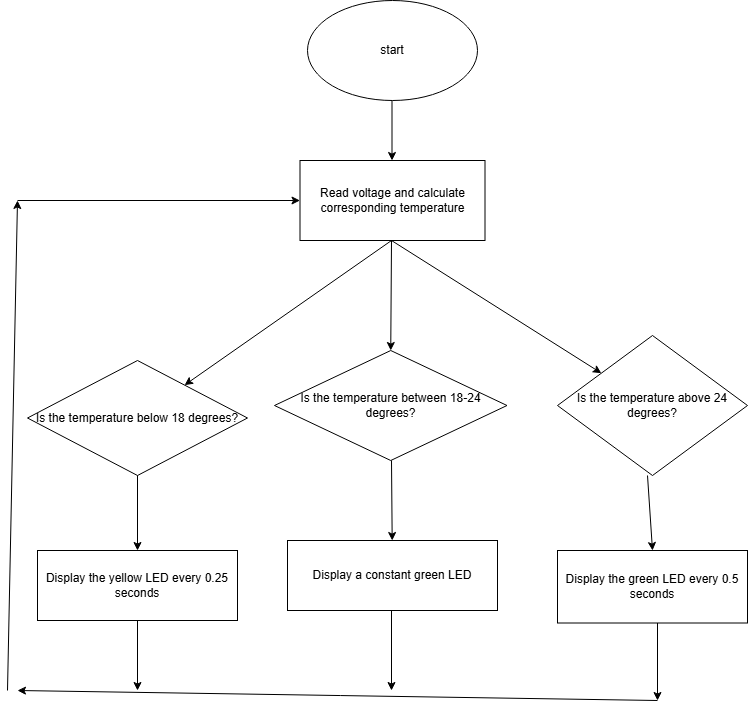

The diagram above was exported from draw.io. Its source (the exported page's mxGraphModel, read from the mxfile embedded in the PNG):
<mxGraphModel dx="794" dy="458" grid="1" gridSize="10" guides="1" tooltips="1" connect="1" arrows="1" fold="1" page="1" pageScale="1" pageWidth="827" pageHeight="1169" math="0" shadow="0">
  <root>
    <mxCell id="0" />
    <mxCell id="1" parent="0" />
    <mxCell id="PxEpA54hfMMtTBsyZat9-1" value="start" style="ellipse;whiteSpace=wrap;html=1;" vertex="1" parent="1">
      <mxGeometry x="330" y="30" width="170" height="100" as="geometry" />
    </mxCell>
    <mxCell id="PxEpA54hfMMtTBsyZat9-2" value="" style="endArrow=classic;html=1;rounded=0;" edge="1" parent="1">
      <mxGeometry width="50" height="50" relative="1" as="geometry">
        <mxPoint x="414.5" y="130" as="sourcePoint" />
        <mxPoint x="414.5" y="190" as="targetPoint" />
      </mxGeometry>
    </mxCell>
    <mxCell id="PxEpA54hfMMtTBsyZat9-3" value="Read voltage and calculate corresponding temperature" style="rounded=0;whiteSpace=wrap;html=1;" vertex="1" parent="1">
      <mxGeometry x="322.5" y="190" width="185" height="80" as="geometry" />
    </mxCell>
    <mxCell id="PxEpA54hfMMtTBsyZat9-5" value="Is the temperature between 18-24 degrees?" style="rhombus;whiteSpace=wrap;html=1;" vertex="1" parent="1">
      <mxGeometry x="297" y="380" width="232.5" height="110" as="geometry" />
    </mxCell>
    <mxCell id="PxEpA54hfMMtTBsyZat9-8" value="" style="endArrow=classic;html=1;rounded=0;" edge="1" parent="1" source="PxEpA54hfMMtTBsyZat9-13">
      <mxGeometry width="50" height="50" relative="1" as="geometry">
        <mxPoint x="414" y="270" as="sourcePoint" />
        <mxPoint x="190" y="410" as="targetPoint" />
      </mxGeometry>
    </mxCell>
    <mxCell id="PxEpA54hfMMtTBsyZat9-10" value="" style="endArrow=classic;html=1;rounded=0;entryX=0.5;entryY=0;entryDx=0;entryDy=0;" edge="1" parent="1" target="PxEpA54hfMMtTBsyZat9-5">
      <mxGeometry width="50" height="50" relative="1" as="geometry">
        <mxPoint x="414" y="270" as="sourcePoint" />
        <mxPoint x="427.25" y="370" as="targetPoint" />
      </mxGeometry>
    </mxCell>
    <mxCell id="PxEpA54hfMMtTBsyZat9-11" value="" style="endArrow=classic;html=1;rounded=0;" edge="1" parent="1" target="PxEpA54hfMMtTBsyZat9-12">
      <mxGeometry width="50" height="50" relative="1" as="geometry">
        <mxPoint x="414" y="270" as="sourcePoint" />
        <mxPoint x="640" y="410" as="targetPoint" />
      </mxGeometry>
    </mxCell>
    <mxCell id="PxEpA54hfMMtTBsyZat9-12" value="Is the temperature above 24 degrees?" style="rhombus;whiteSpace=wrap;html=1;" vertex="1" parent="1">
      <mxGeometry x="580" y="365" width="190" height="140" as="geometry" />
    </mxCell>
    <mxCell id="PxEpA54hfMMtTBsyZat9-14" value="" style="endArrow=classic;html=1;rounded=0;" edge="1" parent="1" target="PxEpA54hfMMtTBsyZat9-13">
      <mxGeometry width="50" height="50" relative="1" as="geometry">
        <mxPoint x="414" y="270" as="sourcePoint" />
        <mxPoint x="190" y="410" as="targetPoint" />
      </mxGeometry>
    </mxCell>
    <mxCell id="PxEpA54hfMMtTBsyZat9-13" value="Is the temperature below 18 degrees?" style="rhombus;whiteSpace=wrap;html=1;" vertex="1" parent="1">
      <mxGeometry x="50" y="390" width="220" height="115" as="geometry" />
    </mxCell>
    <mxCell id="PxEpA54hfMMtTBsyZat9-15" value="" style="endArrow=classic;html=1;rounded=0;" edge="1" parent="1">
      <mxGeometry width="50" height="50" relative="1" as="geometry">
        <mxPoint x="160" y="505" as="sourcePoint" />
        <mxPoint x="160" y="580" as="targetPoint" />
      </mxGeometry>
    </mxCell>
    <mxCell id="PxEpA54hfMMtTBsyZat9-16" value="Display the yellow LED every 0.25 seconds" style="rounded=0;whiteSpace=wrap;html=1;" vertex="1" parent="1">
      <mxGeometry x="60" y="580" width="200" height="70" as="geometry" />
    </mxCell>
    <mxCell id="PxEpA54hfMMtTBsyZat9-17" value="" style="endArrow=classic;html=1;rounded=0;" edge="1" parent="1" target="PxEpA54hfMMtTBsyZat9-18">
      <mxGeometry width="50" height="50" relative="1" as="geometry">
        <mxPoint x="414" y="490" as="sourcePoint" />
        <mxPoint x="414" y="580" as="targetPoint" />
      </mxGeometry>
    </mxCell>
    <mxCell id="PxEpA54hfMMtTBsyZat9-19" value="Display the green LED every 0.5 seconds" style="rounded=0;whiteSpace=wrap;html=1;" vertex="1" parent="1">
      <mxGeometry x="580" y="580" width="190" height="72.5" as="geometry" />
    </mxCell>
    <mxCell id="PxEpA54hfMMtTBsyZat9-20" value="" style="endArrow=classic;html=1;rounded=0;entryX=0.5;entryY=0;entryDx=0;entryDy=0;" edge="1" parent="1" target="PxEpA54hfMMtTBsyZat9-19">
      <mxGeometry width="50" height="50" relative="1" as="geometry">
        <mxPoint x="670" y="505" as="sourcePoint" />
        <mxPoint x="720" y="455" as="targetPoint" />
      </mxGeometry>
    </mxCell>
    <mxCell id="PxEpA54hfMMtTBsyZat9-21" value="" style="endArrow=classic;html=1;rounded=0;" edge="1" parent="1">
      <mxGeometry width="50" height="50" relative="1" as="geometry">
        <mxPoint x="414" y="640" as="sourcePoint" />
        <mxPoint x="414" y="720" as="targetPoint" />
      </mxGeometry>
    </mxCell>
    <mxCell id="PxEpA54hfMMtTBsyZat9-22" value="" style="endArrow=classic;html=1;rounded=0;" edge="1" parent="1">
      <mxGeometry width="50" height="50" relative="1" as="geometry">
        <mxPoint x="680" y="652.5" as="sourcePoint" />
        <mxPoint x="680" y="730" as="targetPoint" />
      </mxGeometry>
    </mxCell>
    <mxCell id="PxEpA54hfMMtTBsyZat9-23" value="" style="endArrow=classic;html=1;rounded=0;" edge="1" parent="1">
      <mxGeometry width="50" height="50" relative="1" as="geometry">
        <mxPoint x="160" y="650" as="sourcePoint" />
        <mxPoint x="160" y="720" as="targetPoint" />
      </mxGeometry>
    </mxCell>
    <mxCell id="PxEpA54hfMMtTBsyZat9-24" value="" style="endArrow=classic;html=1;rounded=0;" edge="1" parent="1" source="PxEpA54hfMMtTBsyZat9-18">
      <mxGeometry width="50" height="50" relative="1" as="geometry">
        <mxPoint x="380" y="670" as="sourcePoint" />
        <mxPoint x="430" y="620" as="targetPoint" />
      </mxGeometry>
    </mxCell>
    <mxCell id="PxEpA54hfMMtTBsyZat9-18" value="Display a constant green LED" style="rounded=0;whiteSpace=wrap;html=1;" vertex="1" parent="1">
      <mxGeometry x="310" y="570" width="210" height="70" as="geometry" />
    </mxCell>
    <mxCell id="PxEpA54hfMMtTBsyZat9-26" value="" style="endArrow=classic;html=1;rounded=0;" edge="1" parent="1">
      <mxGeometry width="50" height="50" relative="1" as="geometry">
        <mxPoint x="680" y="730" as="sourcePoint" />
        <mxPoint x="40" y="720" as="targetPoint" />
      </mxGeometry>
    </mxCell>
    <mxCell id="PxEpA54hfMMtTBsyZat9-27" value="" style="endArrow=classic;html=1;rounded=0;" edge="1" parent="1">
      <mxGeometry width="50" height="50" relative="1" as="geometry">
        <mxPoint x="30" y="720" as="sourcePoint" />
        <mxPoint x="40" y="230" as="targetPoint" />
      </mxGeometry>
    </mxCell>
    <mxCell id="PxEpA54hfMMtTBsyZat9-28" value="" style="endArrow=classic;html=1;rounded=0;entryX=0;entryY=0.5;entryDx=0;entryDy=0;" edge="1" parent="1" target="PxEpA54hfMMtTBsyZat9-3">
      <mxGeometry width="50" height="50" relative="1" as="geometry">
        <mxPoint x="40" y="230" as="sourcePoint" />
        <mxPoint x="90" y="180" as="targetPoint" />
      </mxGeometry>
    </mxCell>
  </root>
</mxGraphModel>